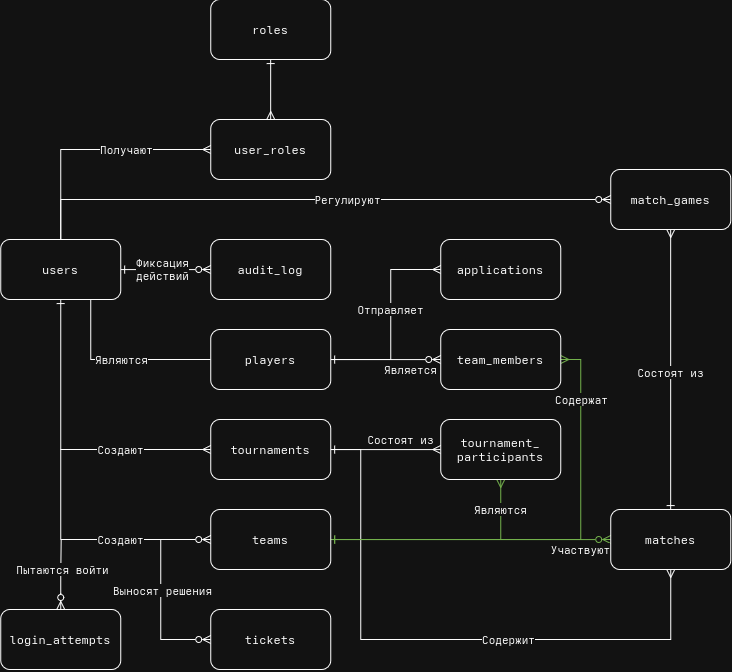

The diagram above was exported from draw.io. Its source (the exported page's mxGraphModel, read from the mxfile embedded in the PNG):
<mxGraphModel dx="897" dy="503" grid="1" gridSize="10" guides="1" tooltips="1" connect="1" arrows="1" fold="1" page="1" pageScale="1" pageWidth="850" pageHeight="1100" math="0" shadow="0">
  <root>
    <mxCell id="0" />
    <mxCell id="1" parent="0" />
    <mxCell id="Uuhm3N5rVzOCk_S8riNV-20" edge="1" parent="1" source="Uuhm3N5rVzOCk_S8riNV-1" style="edgeStyle=orthogonalEdgeStyle;rounded=0;orthogonalLoop=1;jettySize=auto;html=1;exitX=1;exitY=0.5;exitDx=0;exitDy=0;entryX=0;entryY=0.5;entryDx=0;entryDy=0;endArrow=ERzeroToMany;endFill=0;startArrow=ERone;startFill=0;" target="Uuhm3N5rVzOCk_S8riNV-2">
      <mxGeometry relative="1" as="geometry" />
    </mxCell>
    <mxCell id="Uuhm3N5rVzOCk_S8riNV-57" connectable="0" parent="Uuhm3N5rVzOCk_S8riNV-20" style="edgeLabel;html=1;align=center;verticalAlign=middle;resizable=0;points=[];" value="&lt;div&gt;Фиксация&lt;/div&gt;&lt;div&gt;действий&lt;/div&gt;" vertex="1">
      <mxGeometry relative="1" x="-0.0595" as="geometry">
        <mxPoint as="offset" />
      </mxGeometry>
    </mxCell>
    <mxCell id="Uuhm3N5rVzOCk_S8riNV-21" edge="1" parent="1" source="Uuhm3N5rVzOCk_S8riNV-1" style="edgeStyle=orthogonalEdgeStyle;rounded=0;orthogonalLoop=1;jettySize=auto;html=1;exitX=0.75;exitY=1;exitDx=0;exitDy=0;entryX=0;entryY=0.5;entryDx=0;entryDy=0;endArrow=none;endFill=0;" target="Uuhm3N5rVzOCk_S8riNV-3">
      <mxGeometry relative="1" x="-0.1765" as="geometry" />
    </mxCell>
    <mxCell id="Uuhm3N5rVzOCk_S8riNV-58" connectable="0" parent="Uuhm3N5rVzOCk_S8riNV-21" style="edgeLabel;html=1;align=center;verticalAlign=middle;resizable=0;points=[];" value="Являются" vertex="1">
      <mxGeometry relative="1" x="0.0123" as="geometry">
        <mxPoint as="offset" />
      </mxGeometry>
    </mxCell>
    <mxCell id="Uuhm3N5rVzOCk_S8riNV-22" edge="1" parent="1" source="Uuhm3N5rVzOCk_S8riNV-1" style="edgeStyle=orthogonalEdgeStyle;rounded=0;orthogonalLoop=1;jettySize=auto;html=1;exitX=0.5;exitY=1;exitDx=0;exitDy=0;entryX=0;entryY=0.5;entryDx=0;entryDy=0;endArrow=ERmany;endFill=0;startArrow=ERone;startFill=0;" target="Uuhm3N5rVzOCk_S8riNV-6">
      <mxGeometry relative="1" as="geometry" />
    </mxCell>
    <mxCell id="Uuhm3N5rVzOCk_S8riNV-41" edge="1" parent="1" source="Uuhm3N5rVzOCk_S8riNV-1" style="edgeStyle=orthogonalEdgeStyle;rounded=0;orthogonalLoop=1;jettySize=auto;html=1;entryX=0;entryY=0.5;entryDx=0;entryDy=0;endArrow=ERzeroToMany;endFill=0;" target="Uuhm3N5rVzOCk_S8riNV-14">
      <mxGeometry relative="1" as="geometry">
        <Array as="points">
          <mxPoint x="100" y="220" />
        </Array>
      </mxGeometry>
    </mxCell>
    <mxCell id="Uuhm3N5rVzOCk_S8riNV-50" connectable="0" parent="Uuhm3N5rVzOCk_S8riNV-41" style="edgeLabel;html=1;align=center;verticalAlign=middle;resizable=0;points=[];" value="Регулируют" vertex="1">
      <mxGeometry relative="1" x="0.11" y="-2" as="geometry">
        <mxPoint y="-2" as="offset" />
      </mxGeometry>
    </mxCell>
    <mxCell id="Uuhm3N5rVzOCk_S8riNV-1" parent="1" style="rounded=1;whiteSpace=wrap;html=1;roundedPerimeter=1;" value="&lt;div&gt;users&lt;/div&gt;" vertex="1">
      <mxGeometry height="60" width="120" x="40" y="260" as="geometry" />
    </mxCell>
    <mxCell id="Uuhm3N5rVzOCk_S8riNV-2" parent="1" style="rounded=1;whiteSpace=wrap;html=1;roundedPerimeter=1;" value="audit_log" vertex="1">
      <mxGeometry height="60" width="120" x="250" y="260" as="geometry" />
    </mxCell>
    <mxCell id="Uuhm3N5rVzOCk_S8riNV-31" edge="1" parent="1" source="Uuhm3N5rVzOCk_S8riNV-3" style="edgeStyle=orthogonalEdgeStyle;rounded=0;orthogonalLoop=1;jettySize=auto;html=1;exitX=1;exitY=0.5;exitDx=0;exitDy=0;entryX=0;entryY=0.5;entryDx=0;entryDy=0;endArrow=ERmany;endFill=0;startArrow=ERone;startFill=0;" target="Uuhm3N5rVzOCk_S8riNV-10">
      <mxGeometry relative="1" as="geometry">
        <Array as="points">
          <mxPoint x="430" y="380" />
          <mxPoint x="430" y="290" />
        </Array>
      </mxGeometry>
    </mxCell>
    <mxCell id="Uuhm3N5rVzOCk_S8riNV-32" edge="1" parent="1" source="Uuhm3N5rVzOCk_S8riNV-3" style="edgeStyle=orthogonalEdgeStyle;rounded=0;orthogonalLoop=1;jettySize=auto;html=1;exitX=1;exitY=0.5;exitDx=0;exitDy=0;entryX=0;entryY=0.5;entryDx=0;entryDy=0;endArrow=ERzeroToMany;endFill=0;" target="Uuhm3N5rVzOCk_S8riNV-11">
      <mxGeometry relative="1" as="geometry" />
    </mxCell>
    <mxCell id="Uuhm3N5rVzOCk_S8riNV-43" connectable="0" parent="Uuhm3N5rVzOCk_S8riNV-32" style="edgeLabel;html=1;align=center;verticalAlign=middle;resizable=0;points=[];" value="Является" vertex="1">
      <mxGeometry relative="1" x="-0.0077" y="-2" as="geometry">
        <mxPoint x="25" y="8" as="offset" />
      </mxGeometry>
    </mxCell>
    <mxCell id="Uuhm3N5rVzOCk_S8riNV-44" connectable="0" parent="Uuhm3N5rVzOCk_S8riNV-32" style="edgeLabel;html=1;align=center;verticalAlign=middle;resizable=0;points=[];" value="Отправляет" vertex="1">
      <mxGeometry relative="1" x="-0.0077" y="-2" as="geometry">
        <mxPoint x="5" y="-52" as="offset" />
      </mxGeometry>
    </mxCell>
    <mxCell id="Uuhm3N5rVzOCk_S8riNV-3" parent="1" style="rounded=1;whiteSpace=wrap;html=1;roundedPerimeter=1;" value="players" vertex="1">
      <mxGeometry height="60" width="120" x="250" y="350" as="geometry" />
    </mxCell>
    <mxCell id="Uuhm3N5rVzOCk_S8riNV-27" edge="1" parent="1" source="Uuhm3N5rVzOCk_S8riNV-4" style="edgeStyle=orthogonalEdgeStyle;rounded=0;orthogonalLoop=1;jettySize=auto;html=1;exitX=0.5;exitY=0;exitDx=0;exitDy=0;startArrow=ERzeroToMany;startFill=0;endArrow=none;endFill=0;">
      <mxGeometry relative="1" x="-0.1354" as="geometry">
        <mxPoint x="100.41" y="560" as="targetPoint" />
      </mxGeometry>
    </mxCell>
    <mxCell id="Uuhm3N5rVzOCk_S8riNV-56" connectable="0" parent="Uuhm3N5rVzOCk_S8riNV-27" style="edgeLabel;html=1;align=center;verticalAlign=middle;resizable=0;points=[];" value="Пытаются войти" vertex="1">
      <mxGeometry relative="1" x="0.16" y="-1" as="geometry">
        <mxPoint as="offset" />
      </mxGeometry>
    </mxCell>
    <mxCell id="Uuhm3N5rVzOCk_S8riNV-4" parent="1" style="rounded=1;whiteSpace=wrap;html=1;roundedPerimeter=1;" value="login_attempts" vertex="1">
      <mxGeometry height="60" width="120" x="40" y="630" as="geometry" />
    </mxCell>
    <mxCell id="Uuhm3N5rVzOCk_S8riNV-5" parent="1" style="rounded=1;whiteSpace=wrap;html=1;roundedPerimeter=1;" value="roles" vertex="1">
      <mxGeometry height="60" width="120" x="250" y="20" as="geometry" />
    </mxCell>
    <mxCell id="Uuhm3N5rVzOCk_S8riNV-35" edge="1" parent="1" source="Uuhm3N5rVzOCk_S8riNV-6" style="edgeStyle=orthogonalEdgeStyle;rounded=0;orthogonalLoop=1;jettySize=auto;html=1;exitX=1;exitY=0.5;exitDx=0;exitDy=0;entryX=0;entryY=0.5;entryDx=0;entryDy=0;endArrow=ERmany;endFill=0;startArrow=ERone;startFill=0;" target="Uuhm3N5rVzOCk_S8riNV-13">
      <mxGeometry relative="1" as="geometry">
        <Array as="points" />
      </mxGeometry>
    </mxCell>
    <mxCell id="Uuhm3N5rVzOCk_S8riNV-51" connectable="0" parent="Uuhm3N5rVzOCk_S8riNV-35" style="edgeLabel;html=1;align=center;verticalAlign=middle;resizable=0;points=[];" value="Состоят из" vertex="1">
      <mxGeometry relative="1" x="-0.0806" y="-1" as="geometry">
        <mxPoint x="19" y="-11" as="offset" />
      </mxGeometry>
    </mxCell>
    <mxCell id="Uuhm3N5rVzOCk_S8riNV-38" edge="1" parent="1" style="edgeStyle=orthogonalEdgeStyle;rounded=0;orthogonalLoop=1;jettySize=auto;html=1;entryX=0.5;entryY=1;entryDx=0;entryDy=0;endArrow=ERmany;endFill=0;startArrow=ERone;startFill=0;" target="Uuhm3N5rVzOCk_S8riNV-12">
      <mxGeometry relative="1" x="0.0125" as="geometry">
        <Array as="points">
          <mxPoint x="400" y="470" />
          <mxPoint x="400" y="660" />
          <mxPoint x="710" y="660" />
        </Array>
        <mxPoint x="360" y="470" as="sourcePoint" />
        <mxPoint x="640" y="540" as="targetPoint" />
      </mxGeometry>
    </mxCell>
    <mxCell id="Uuhm3N5rVzOCk_S8riNV-45" connectable="0" parent="Uuhm3N5rVzOCk_S8riNV-38" style="edgeLabel;html=1;align=center;verticalAlign=middle;resizable=0;points=[];" value="&lt;div&gt;Содержит&lt;/div&gt;" vertex="1">
      <mxGeometry relative="1" x="0.238" as="geometry">
        <mxPoint as="offset" />
      </mxGeometry>
    </mxCell>
    <mxCell id="Uuhm3N5rVzOCk_S8riNV-6" parent="1" style="rounded=1;whiteSpace=wrap;html=1;roundedPerimeter=1;" value="tournaments" vertex="1">
      <mxGeometry height="60" width="120" x="250" y="440" as="geometry" />
    </mxCell>
    <mxCell id="Uuhm3N5rVzOCk_S8riNV-33" edge="1" parent="1" source="Uuhm3N5rVzOCk_S8riNV-7" style="edgeStyle=orthogonalEdgeStyle;rounded=0;orthogonalLoop=1;jettySize=auto;html=1;exitX=1;exitY=0.5;exitDx=0;exitDy=0;entryX=1;entryY=0.5;entryDx=0;entryDy=0;endArrow=ERmany;endFill=0;startArrow=ERone;startFill=0;fillColor=#60a917;strokeColor=#2D7600;" target="Uuhm3N5rVzOCk_S8riNV-11">
      <mxGeometry relative="1" as="geometry">
        <Array as="points">
          <mxPoint x="620" y="560" />
          <mxPoint x="620" y="380" />
        </Array>
      </mxGeometry>
    </mxCell>
    <mxCell id="Uuhm3N5rVzOCk_S8riNV-48" connectable="0" parent="Uuhm3N5rVzOCk_S8riNV-33" style="edgeLabel;html=1;align=center;verticalAlign=middle;resizable=0;points=[];" value="Содержат" vertex="1">
      <mxGeometry relative="1" x="0.7545" y="-1" as="geometry">
        <mxPoint y="5" as="offset" />
      </mxGeometry>
    </mxCell>
    <mxCell id="Uuhm3N5rVzOCk_S8riNV-36" edge="1" parent="1" source="Uuhm3N5rVzOCk_S8riNV-7" style="edgeStyle=orthogonalEdgeStyle;rounded=0;orthogonalLoop=1;jettySize=auto;html=1;exitX=1;exitY=0.5;exitDx=0;exitDy=0;entryX=0.5;entryY=1;entryDx=0;entryDy=0;endArrow=ERmany;endFill=0;fillColor=#60a917;strokeColor=#2D7600;" target="Uuhm3N5rVzOCk_S8riNV-13">
      <mxGeometry relative="1" x="-0.3103" as="geometry">
        <Array as="points">
          <mxPoint x="540" y="560" />
        </Array>
      </mxGeometry>
    </mxCell>
    <mxCell id="Uuhm3N5rVzOCk_S8riNV-47" connectable="0" parent="Uuhm3N5rVzOCk_S8riNV-36" style="edgeLabel;html=1;align=center;verticalAlign=middle;resizable=0;points=[];" value="Являются" vertex="1">
      <mxGeometry relative="1" x="0.7264" y="1" as="geometry">
        <mxPoint x="1" y="-1" as="offset" />
      </mxGeometry>
    </mxCell>
    <mxCell id="Uuhm3N5rVzOCk_S8riNV-40" edge="1" parent="1" source="Uuhm3N5rVzOCk_S8riNV-7" style="edgeStyle=orthogonalEdgeStyle;rounded=0;orthogonalLoop=1;jettySize=auto;html=1;exitX=1;exitY=0.5;exitDx=0;exitDy=0;entryX=0;entryY=0.5;entryDx=0;entryDy=0;endArrow=ERzeroToMany;endFill=0;startArrow=ERone;startFill=0;fillColor=#60a917;strokeColor=#2D7600;" target="Uuhm3N5rVzOCk_S8riNV-12">
      <mxGeometry relative="1" as="geometry" />
    </mxCell>
    <mxCell id="Uuhm3N5rVzOCk_S8riNV-46" connectable="0" parent="Uuhm3N5rVzOCk_S8riNV-40" style="edgeLabel;html=1;align=center;verticalAlign=middle;resizable=0;points=[];" value="Участвуют" vertex="1">
      <mxGeometry relative="1" x="-0.1514" y="-3" as="geometry">
        <mxPoint x="131" y="7" as="offset" />
      </mxGeometry>
    </mxCell>
    <mxCell id="Uuhm3N5rVzOCk_S8riNV-7" parent="1" style="rounded=1;whiteSpace=wrap;html=1;roundedPerimeter=1;" value="&lt;div&gt;teams&lt;/div&gt;" vertex="1">
      <mxGeometry height="60" width="120" x="250" y="530" as="geometry" />
    </mxCell>
    <mxCell id="Uuhm3N5rVzOCk_S8riNV-25" edge="1" parent="1" source="Uuhm3N5rVzOCk_S8riNV-9" style="edgeStyle=orthogonalEdgeStyle;rounded=0;orthogonalLoop=1;jettySize=auto;html=1;exitX=0;exitY=0.5;exitDx=0;exitDy=0;endArrow=none;endFill=0;startArrow=ERmany;startFill=0;entryX=0.5;entryY=0;entryDx=0;entryDy=0;" target="Uuhm3N5rVzOCk_S8riNV-1">
      <mxGeometry relative="1" x="-0.3725" as="geometry">
        <mxPoint x="100" y="170.22222222222229" as="targetPoint" />
      </mxGeometry>
    </mxCell>
    <mxCell id="Uuhm3N5rVzOCk_S8riNV-53" connectable="0" parent="Uuhm3N5rVzOCk_S8riNV-25" style="edgeLabel;html=1;align=center;verticalAlign=middle;resizable=0;points=[];" value="Получают" vertex="1">
      <mxGeometry relative="1" x="-0.298" y="-3" as="geometry">
        <mxPoint y="3" as="offset" />
      </mxGeometry>
    </mxCell>
    <mxCell id="Uuhm3N5rVzOCk_S8riNV-9" parent="1" style="rounded=1;whiteSpace=wrap;html=1;roundedPerimeter=1;" value="&lt;div&gt;user_roles&lt;/div&gt;" vertex="1">
      <mxGeometry height="60" width="120" x="250" y="140" as="geometry" />
    </mxCell>
    <mxCell id="Uuhm3N5rVzOCk_S8riNV-10" parent="1" style="rounded=1;whiteSpace=wrap;html=1;roundedPerimeter=1;" value="applications" vertex="1">
      <mxGeometry height="60" width="120" x="480" y="260" as="geometry" />
    </mxCell>
    <mxCell id="Uuhm3N5rVzOCk_S8riNV-11" parent="1" style="rounded=1;whiteSpace=wrap;html=1;roundedPerimeter=1;" value="&lt;div&gt;team_members&lt;/div&gt;" vertex="1">
      <mxGeometry height="60" width="120" x="480" y="350" as="geometry" />
    </mxCell>
    <mxCell id="Uuhm3N5rVzOCk_S8riNV-42" edge="1" parent="1" source="Uuhm3N5rVzOCk_S8riNV-12" style="edgeStyle=orthogonalEdgeStyle;rounded=0;orthogonalLoop=1;jettySize=auto;html=1;exitX=0.5;exitY=0;exitDx=0;exitDy=0;entryX=0.5;entryY=1;entryDx=0;entryDy=0;endArrow=ERmany;endFill=0;startArrow=ERone;startFill=0;" target="Uuhm3N5rVzOCk_S8riNV-14">
      <mxGeometry relative="1" as="geometry" />
    </mxCell>
    <mxCell id="Uuhm3N5rVzOCk_S8riNV-49" connectable="0" parent="Uuhm3N5rVzOCk_S8riNV-42" style="edgeLabel;html=1;align=center;verticalAlign=middle;resizable=0;points=[];" value="Состоят из" vertex="1">
      <mxGeometry relative="1" x="-0.021" y="-2" as="geometry">
        <mxPoint x="-2" as="offset" />
      </mxGeometry>
    </mxCell>
    <mxCell id="Uuhm3N5rVzOCk_S8riNV-12" parent="1" style="rounded=1;whiteSpace=wrap;html=1;roundedPerimeter=1;" value="matches" vertex="1">
      <mxGeometry height="60" width="120" x="650" y="530" as="geometry" />
    </mxCell>
    <mxCell id="Uuhm3N5rVzOCk_S8riNV-13" parent="1" style="rounded=1;whiteSpace=wrap;html=1;roundedPerimeter=1;" value="&lt;div&gt;tournament_&lt;/div&gt;&lt;div&gt;participants&lt;/div&gt;" vertex="1">
      <mxGeometry height="60" width="120" x="480" y="440" as="geometry" />
    </mxCell>
    <mxCell id="Uuhm3N5rVzOCk_S8riNV-14" parent="1" style="rounded=1;whiteSpace=wrap;html=1;roundedPerimeter=1;" value="&lt;div&gt;match_games&lt;/div&gt;" vertex="1">
      <mxGeometry height="60" width="120" x="650" y="190" as="geometry" />
    </mxCell>
    <mxCell id="Uuhm3N5rVzOCk_S8riNV-23" edge="1" parent="1" style="edgeStyle=orthogonalEdgeStyle;rounded=0;orthogonalLoop=1;jettySize=auto;html=1;entryX=0;entryY=0.5;entryDx=0;entryDy=0;endArrow=ERzeroToMany;endFill=0;startArrow=none;startFill=0;" target="Uuhm3N5rVzOCk_S8riNV-7">
      <mxGeometry relative="1" x="0.3" as="geometry">
        <Array as="points">
          <mxPoint x="100" y="560" />
        </Array>
        <mxPoint x="100" y="470" as="sourcePoint" />
        <mxPoint x="200" y="650" as="targetPoint" />
      </mxGeometry>
    </mxCell>
    <mxCell id="Uuhm3N5rVzOCk_S8riNV-52" connectable="0" parent="Uuhm3N5rVzOCk_S8riNV-23" style="edgeLabel;html=1;align=center;verticalAlign=middle;resizable=0;points=[];" value="Создают" vertex="1">
      <mxGeometry relative="1" x="0.1072" as="geometry">
        <mxPoint x="17" y="-90" as="offset" />
      </mxGeometry>
    </mxCell>
    <mxCell id="Uuhm3N5rVzOCk_S8riNV-54" connectable="0" parent="Uuhm3N5rVzOCk_S8riNV-23" style="edgeLabel;html=1;align=center;verticalAlign=middle;resizable=0;points=[];" value="Создают" vertex="1">
      <mxGeometry relative="1" x="0.3324" y="1" as="geometry">
        <mxPoint x="-10" y="1" as="offset" />
      </mxGeometry>
    </mxCell>
    <mxCell id="Uuhm3N5rVzOCk_S8riNV-26" edge="1" parent="1" source="Uuhm3N5rVzOCk_S8riNV-9" style="edgeStyle=orthogonalEdgeStyle;rounded=0;orthogonalLoop=1;jettySize=auto;html=1;exitX=0.5;exitY=0;exitDx=0;exitDy=0;endArrow=ERone;endFill=0;startArrow=ERmany;startFill=0;entryX=0.5;entryY=1;entryDx=0;entryDy=0;" target="Uuhm3N5rVzOCk_S8riNV-5">
      <mxGeometry relative="1" x="-0.5667" as="geometry">
        <mxPoint x="620" y="90" as="sourcePoint" />
        <mxPoint x="470" y="90.22222222222229" as="targetPoint" />
      </mxGeometry>
    </mxCell>
    <mxCell id="Uuhm3N5rVzOCk_S8riNV-30" edge="1" parent="1" source="Uuhm3N5rVzOCk_S8riNV-29" style="edgeStyle=orthogonalEdgeStyle;rounded=0;orthogonalLoop=1;jettySize=auto;html=1;endArrow=none;endFill=0;startArrow=ERzeroToMany;startFill=0;">
      <mxGeometry relative="1" x="-0.0667" as="geometry">
        <mxPoint x="200" y="560" as="targetPoint" />
      </mxGeometry>
    </mxCell>
    <mxCell id="Uuhm3N5rVzOCk_S8riNV-55" connectable="0" parent="Uuhm3N5rVzOCk_S8riNV-30" style="edgeLabel;html=1;align=center;verticalAlign=middle;resizable=0;points=[];" value="&lt;div&gt;Выносят решения&lt;/div&gt;" vertex="1">
      <mxGeometry relative="1" x="0.3265" y="-2" as="geometry">
        <mxPoint as="offset" />
      </mxGeometry>
    </mxCell>
    <mxCell id="Uuhm3N5rVzOCk_S8riNV-29" parent="1" style="rounded=1;whiteSpace=wrap;html=1;roundedPerimeter=1;" value="tickets" vertex="1">
      <mxGeometry height="60" width="120" x="250" y="630" as="geometry" />
    </mxCell>
  </root>
</mxGraphModel>